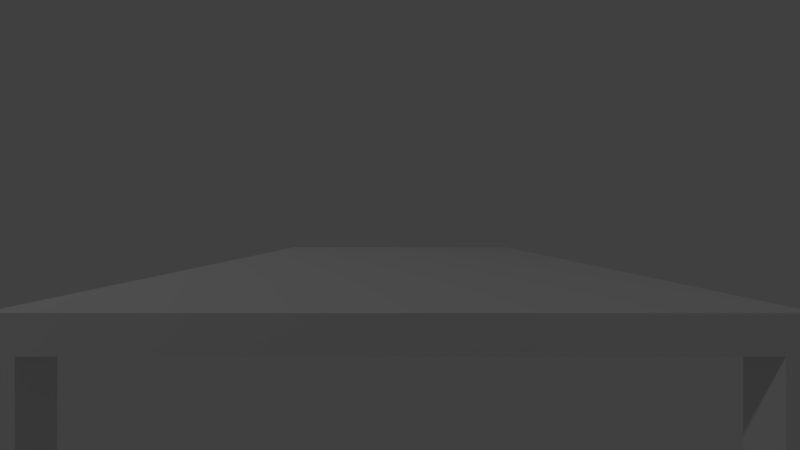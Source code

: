 # Source: grip-demo.blend  (saved by Blender 2.76.0; exported with 4.5.12 LTS)
import bpy
from mathutils import Matrix  # noqa: F401  (used for matrix-valued properties, if any)

bpy.ops.wm.read_factory_settings(use_empty=True)
scene = bpy.context.scene
scene.name = 'Scene'

# ---- collections
col_collection_1 = bpy.data.collections.new('Collection 1'); scene.collection.children.link(col_collection_1)
col_collection_11 = bpy.data.collections.new('Collection 11'); scene.collection.children.link(col_collection_11)
col_collection_11.hide_render = True
col_collection_11.hide_viewport = True

# ---- world
world_world = bpy.data.worlds.new('World'); scene.world = world_world
world_world.color = (0.05088, 0.05088, 0.05088)
world_world.use_sun_shadow = False
world_world.sun_shadow_jitter_overblur = 0.0
world_world.cycles.sampling_method = 'MANUAL'
world_world.cycles.sample_map_resolution = 256

# ---- cameras
cam_camera = bpy.data.cameras.new('Camera')
cam_camera.clip_end = 100.0
cam_camera.lens = 11.28
cam_camera.sensor_width = 32.0
cam_camera.sensor_height = 18.0
cam_camera.ortho_scale = 7.314
cam_camera.dof.focus_distance = 0.0
cam_camera.dof.aperture_fstop = 128.0

# ---- lights
light_lamp = bpy.data.lights.new('Lamp', 'POINT')
light_lamp.transmission_factor = 0.0
light_lamp.cutoff_distance = 30.0
light_lamp.energy = 100.0
light_lamp.shadow_buffer_clip_start = 1.001
light_lamp.shadow_soft_size = 0.1
light_lamp.shadow_maximum_resolution = 0.006
light_lamp.use_absolute_resolution = True
light_lamp.cycles.use_multiple_importance_sampling = False

# ---- meshes
me_cube_002 = bpy.data.meshes.new('Cube.002')
me_cube_002.from_pydata([(-1.0, -1.0, 0.1779), (-1.0, -1.0, 1.0), (-1.0, 1.0, 0.1779), (-1.0, 1.0, 1.0), (1.0, -1.0, 0.1779), (1.0, -1.0, 1.0), (1.0, 1.0, 0.1779), (1.0, 1.0, 1.0), (-0.9164, 1.0, 0.8988), (-0.9164, -1.0, 0.8988), (-0.9164, -1.0, 0.1779), (0.9164, 1.0, 0.8988), (0.9164, -1.0, 0.8988), (-0.9164, 1.0, 0.1779), (0.9164, -1.0, 0.1779), (0.9164, 1.0, 0.1779), (1.0, 0.9164, 0.8988), (-1.0, 0.9164, 0.8988), (0.9164, 0.9164, 0.8988), (-0.9164, 0.9164, 0.8988), (-0.9164, 0.9164, 0.1779), (-1.0, 0.9164, 0.1779), (1.0, -0.9164, 0.8988), (-1.0, -0.9164, 0.8988), (-0.9164, -0.9164, 0.8988), (-5.96e-08, -1.192e-07, 0.8988), (1.0, 0.9164, 0.1779), (0.9164, 0.9164, 0.1779), (-0.9164, -0.9164, 0.1779), (-1.0, -0.9164, 0.1779), (1.0, -0.9164, 0.1779), (0.9164, -0.9164, 0.1779), (-0.9164, 0.2639, 0.8988), (0.9164, -0.9164, 0.8988)], [(18, 19), (33, 24)], [(0, 1, 3, 2, 21, 17, 23, 29), (2, 3, 7, 6, 15, 11, 8, 13), (6, 7, 5, 4, 30, 22, 16, 26), (4, 5, 1, 0, 10, 9, 12, 14), (2, 13, 20, 21), (7, 3, 1, 5), (12, 33, 31, 14), (8, 32, 24, 19, 20, 13), (14, 31, 30, 4), (11, 18, 33, 12, 9, 24, 32, 8), (27, 18, 11, 15), (26, 27, 15, 6), (29, 28, 10, 0), (28, 24, 9, 10), (21, 20, 19, 17), (24, 23, 17, 19), (29, 23, 24, 28), (30, 31, 33, 22), (22, 33, 18, 16), (26, 16, 18, 27)])
me_cube_002.use_remesh_preserve_volume = False
me_cube_002.use_remesh_preserve_attributes = False
me_cube_002.use_mirror_vertex_groups = False
me_cube_002.update()
me_cube_001 = bpy.data.meshes.new('Cube.001')
me_cube_001.from_pydata([(-1.0, -1.0, 0.1779), (-1.0, -1.0, 1.0), (-1.0, 1.0, 0.1779), (-1.0, 1.0, 1.0), (1.0, -1.0, 0.1779), (1.0, -1.0, 1.0), (1.0, 1.0, 0.1779), (1.0, 1.0, 1.0)], [], [(0, 1, 3, 2), (2, 3, 7, 6), (6, 7, 5, 4), (4, 5, 1, 0), (2, 6, 4, 0), (7, 3, 1, 5)])
me_cube_001.use_remesh_preserve_volume = False
me_cube_001.use_remesh_preserve_attributes = False
me_cube_001.use_mirror_vertex_groups = False
me_cube_001.update()
me_cylinder_003 = bpy.data.meshes.new('Cylinder.003')
me_cylinder_003.from_pydata([(0.0, -1.104e-09, -0.01951), (0.0, 1.0, -0.01951), (0.003807, -1.083e-09, -0.01914), (0.003807, 1.0, -0.01914), (0.007467, -1.02e-09, -0.01803), (0.007467, 1.0, -0.01803), (0.01084, -9.18e-10, -0.01622), (0.01084, 1.0, -0.01622), (0.0138, -7.807e-10, -0.0138), (0.0138, 1.0, -0.0138), (0.01622, -6.134e-10, -0.01084), (0.01622, 1.0, -0.01084), (0.01803, -4.225e-10, -0.007467), (0.01803, 1.0, -0.007467), (0.01914, -2.154e-10, -0.003807), (0.01914, 1.0, -0.003807), (0.01951, -8.335e-17, -1.473e-09), (0.01951, 1.0, -3.524e-08), (0.01914, 2.154e-10, 0.003807), (0.01914, 1.0, 0.003807), (0.01803, 4.225e-10, 0.007467), (0.01803, 1.0, 0.007467), (0.01622, 6.134e-10, 0.01084), (0.01622, 1.0, 0.01084), (0.0138, 7.807e-10, 0.0138), (0.0138, 1.0, 0.0138), (0.01084, 9.18e-10, 0.01622), (0.01084, 1.0, 0.01622), (0.007467, 1.02e-09, 0.01803), (0.007467, 1.0, 0.01803), (0.003807, 1.083e-09, 0.01914), (0.003807, 1.0, 0.01914), (-6.358e-09, 1.104e-09, 0.01951), (-6.358e-09, 1.0, 0.01951), (-0.003807, 1.083e-09, 0.01914), (-0.003807, 1.0, 0.01914), (-0.007467, 1.02e-09, 0.01803), (-0.007467, 1.0, 0.01803), (-0.01084, 9.18e-10, 0.01622), (-0.01084, 1.0, 0.01622), (-0.0138, 7.807e-10, 0.0138), (-0.0138, 1.0, 0.0138), (-0.01622, 6.134e-10, 0.01084), (-0.01622, 1.0, 0.01084), (-0.01803, 4.225e-10, 0.007467), (-0.01803, 1.0, 0.007467), (-0.01914, 2.154e-10, 0.003807), (-0.01914, 1.0, 0.003807), (-0.01951, -1.066e-15, -1.884e-08), (-0.01951, 1.0, -5.261e-08), (-0.01914, -2.154e-10, -0.003807), (-0.01914, 1.0, -0.003807), (-0.01803, -4.225e-10, -0.007467), (-0.01803, 1.0, -0.007467), (-0.01622, -6.134e-10, -0.01084), (-0.01622, 1.0, -0.01084), (-0.0138, -7.807e-10, -0.0138), (-0.0138, 1.0, -0.0138), (-0.01084, -9.18e-10, -0.01622), (-0.01084, 1.0, -0.01622), (-0.007467, -1.02e-09, -0.01803), (-0.007467, 1.0, -0.01803), (-0.003807, -1.083e-09, -0.01914), (-0.003807, 1.0, -0.01914)], [], [(0, 1, 3, 2), (2, 3, 5, 4), (4, 5, 7, 6), (6, 7, 9, 8), (8, 9, 11, 10), (10, 11, 13, 12), (12, 13, 15, 14), (14, 15, 17, 16), (16, 17, 19, 18), (18, 19, 21, 20), (20, 21, 23, 22), (22, 23, 25, 24), (24, 25, 27, 26), (26, 27, 29, 28), (28, 29, 31, 30), (30, 31, 33, 32), (32, 33, 35, 34), (34, 35, 37, 36), (36, 37, 39, 38), (38, 39, 41, 40), (40, 41, 43, 42), (42, 43, 45, 44), (44, 45, 47, 46), (46, 47, 49, 48), (48, 49, 51, 50), (50, 51, 53, 52), (52, 53, 55, 54), (54, 55, 57, 56), (56, 57, 59, 58), (58, 59, 61, 60), (3, 1, 63, 61, 59, 57, 55, 53, 51, 49, 47, 45, 43, 41, 39, 37, 35, 33, 31, 29, 27, 25, 23, 21, 19, 17, 15, 13, 11, 9, 7, 5), (60, 61, 63, 62), (62, 63, 1, 0), (0, 2, 4, 6, 8, 10, 12, 14, 16, 18, 20, 22, 24, 26, 28, 30, 32, 34, 36, 38, 40, 42, 44, 46, 48, 50, 52, 54, 56, 58, 60, 62)])
me_cylinder_003.use_remesh_preserve_volume = False
me_cylinder_003.use_remesh_preserve_attributes = False
me_cylinder_003.use_mirror_vertex_groups = False
me_cylinder_003.update()
me_cylinder_002 = bpy.data.meshes.new('Cylinder.002')
me_cylinder_002.from_pydata([(2.805e-08, 0.0, -0.03691), (-3.342e-08, 1.0, -0.03691), (0.007202, 0.0, -0.03621), (0.007202, 1.0, -0.03621), (0.01413, 0.0, -0.0341), (0.01413, 1.0, -0.0341), (0.02051, 0.0, -0.03069), (0.02051, 1.0, -0.03069), (0.0261, 0.0, -0.0261), (0.0261, 1.0, -0.0261), (0.03069, 0.0, -0.02051), (0.03069, 1.0, -0.02051), (0.0341, 0.0, -0.01413), (0.0341, 1.0, -0.01413), (0.03621, 0.0, -0.007202), (0.03621, 1.0, -0.007202), (0.03691, 0.0, 2.216e-08), (0.03691, 1.0, -4.918e-08), (0.03621, 0.0, 0.007202), (0.03621, 1.0, 0.007202), (0.0341, 0.0, 0.01413), (0.0341, 1.0, 0.01413), (0.03069, 0.0, 0.02051), (0.03069, 1.0, 0.02051), (0.0261, 0.0, 0.0261), (0.0261, 1.0, 0.0261), (0.02051, 0.0, 0.03069), (0.02051, 1.0, 0.03069), (0.01413, 0.0, 0.0341), (0.01413, 1.0, 0.0341), (0.007202, 0.0, 0.03621), (0.007202, 1.0, 0.03621), (1.835e-08, 0.0, 0.03691), (-4.312e-08, 1.0, 0.03691), (-0.007202, 0.0, 0.03621), (-0.007202, 1.0, 0.03621), (-0.01413, 0.0, 0.0341), (-0.01413, 1.0, 0.0341), (-0.02051, 0.0, 0.03069), (-0.02051, 1.0, 0.03069), (-0.0261, 0.0, 0.0261), (-0.0261, 1.0, 0.0261), (-0.03069, 0.0, 0.02051), (-0.03069, 1.0, 0.02051), (-0.0341, 0.0, 0.01413), (-0.0341, 1.0, 0.01413), (-0.03621, 0.0, 0.007202), (-0.03621, 1.0, 0.007202), (-0.03691, 0.0, -1.303e-08), (-0.03691, 1.0, -8.436e-08), (-0.03621, 0.0, -0.007202), (-0.03621, 1.0, -0.007202), (-0.0341, 0.0, -0.01413), (-0.0341, 1.0, -0.01413), (-0.03069, 0.0, -0.02051), (-0.03069, 1.0, -0.02051), (-0.0261, 0.0, -0.0261), (-0.0261, 1.0, -0.0261), (-0.02051, 0.0, -0.03069), (-0.02051, 1.0, -0.03069), (-0.01413, 0.0, -0.0341), (-0.01413, 1.0, -0.0341), (-0.007202, 0.0, -0.03621), (-0.007202, 1.0, -0.03621)], [], [(0, 1, 3, 2), (2, 3, 5, 4), (4, 5, 7, 6), (6, 7, 9, 8), (8, 9, 11, 10), (10, 11, 13, 12), (12, 13, 15, 14), (14, 15, 17, 16), (16, 17, 19, 18), (18, 19, 21, 20), (20, 21, 23, 22), (22, 23, 25, 24), (24, 25, 27, 26), (26, 27, 29, 28), (28, 29, 31, 30), (30, 31, 33, 32), (32, 33, 35, 34), (34, 35, 37, 36), (36, 37, 39, 38), (38, 39, 41, 40), (40, 41, 43, 42), (42, 43, 45, 44), (44, 45, 47, 46), (46, 47, 49, 48), (48, 49, 51, 50), (50, 51, 53, 52), (52, 53, 55, 54), (54, 55, 57, 56), (56, 57, 59, 58), (58, 59, 61, 60), (3, 1, 63, 61, 59, 57, 55, 53, 51, 49, 47, 45, 43, 41, 39, 37, 35, 33, 31, 29, 27, 25, 23, 21, 19, 17, 15, 13, 11, 9, 7, 5), (60, 61, 63, 62), (62, 63, 1, 0), (0, 2, 4, 6, 8, 10, 12, 14, 16, 18, 20, 22, 24, 26, 28, 30, 32, 34, 36, 38, 40, 42, 44, 46, 48, 50, 52, 54, 56, 58, 60, 62)])
me_cylinder_002.use_remesh_preserve_volume = False
me_cylinder_002.use_remesh_preserve_attributes = False
me_cylinder_002.use_mirror_vertex_groups = False
me_cylinder_002.update()
me_cylinder_001 = bpy.data.meshes.new('Cylinder.001')
me_cylinder_001.from_pydata([(9.467e-09, -5.96e-08, -0.05513), (-2.034e-08, 1.0, -0.05513), (0.01076, -5.96e-08, -0.05407), (0.01076, 1.0, -0.05407), (0.0211, -5.96e-08, -0.05094), (0.0211, 1.0, -0.05094), (0.03063, -5.96e-08, -0.04584), (0.03063, 1.0, -0.04584), (0.03898, -5.96e-08, -0.03898), (0.03898, 1.0, -0.03898), (0.04584, -5.96e-08, -0.03063), (0.04584, 1.0, -0.03063), (0.05094, -5.96e-08, -0.0211), (0.05094, 1.0, -0.0211), (0.05407, -5.96e-08, -0.01076), (0.05407, 1.0, -0.01076), (0.05513, -5.96e-08, 1.847e-07), (0.05513, 1.0, -2.087e-07), (0.05407, -5.96e-08, 0.01076), (0.05407, 1.0, 0.01076), (0.05094, -5.96e-08, 0.0211), (0.05094, 1.0, 0.0211), (0.04584, -5.96e-08, 0.03063), (0.04584, 1.0, 0.03063), (0.03898, -5.96e-08, 0.03898), (0.03898, 1.0, 0.03898), (0.03063, -5.96e-08, 0.04584), (0.03063, 1.0, 0.04584), (0.0211, -5.96e-08, 0.05094), (0.0211, 1.0, 0.05094), (0.01076, -5.96e-08, 0.05407), (0.01076, 1.0, 0.05407), (-3.845e-09, -5.96e-08, 0.05513), (-3.365e-08, 1.0, 0.05513), (-0.01076, -5.96e-08, 0.05407), (-0.01076, 1.0, 0.05407), (-0.0211, -5.96e-08, 0.05094), (-0.0211, 1.0, 0.05094), (-0.03063, -5.96e-08, 0.04584), (-0.03063, 1.0, 0.04584), (-0.03898, -5.96e-08, 0.03898), (-0.03898, 1.0, 0.03898), (-0.04584, -5.96e-08, 0.03063), (-0.04584, 1.0, 0.03063), (-0.05094, -5.96e-08, 0.0211), (-0.05094, 1.0, 0.0211), (-0.05407, -5.96e-08, 0.01076), (-0.05407, 1.0, 0.01076), (-0.05513, -5.96e-08, 1.38e-07), (-0.05513, 1.0, -2.554e-07), (-0.05407, -5.96e-08, -0.01076), (-0.05407, 1.0, -0.01076), (-0.05094, -5.96e-08, -0.0211), (-0.05094, 1.0, -0.0211), (-0.04584, -5.96e-08, -0.03063), (-0.04584, 1.0, -0.03063), (-0.03898, -5.96e-08, -0.03898), (-0.03898, 1.0, -0.03898), (-0.03063, -5.96e-08, -0.04584), (-0.03063, 1.0, -0.04584), (-0.0211, -5.96e-08, -0.05094), (-0.0211, 1.0, -0.05094), (-0.01076, -5.96e-08, -0.05407), (-0.01076, 1.0, -0.05407)], [], [(0, 1, 3, 2), (2, 3, 5, 4), (4, 5, 7, 6), (6, 7, 9, 8), (8, 9, 11, 10), (10, 11, 13, 12), (12, 13, 15, 14), (14, 15, 17, 16), (16, 17, 19, 18), (18, 19, 21, 20), (20, 21, 23, 22), (22, 23, 25, 24), (24, 25, 27, 26), (26, 27, 29, 28), (28, 29, 31, 30), (30, 31, 33, 32), (32, 33, 35, 34), (34, 35, 37, 36), (36, 37, 39, 38), (38, 39, 41, 40), (40, 41, 43, 42), (42, 43, 45, 44), (44, 45, 47, 46), (46, 47, 49, 48), (48, 49, 51, 50), (50, 51, 53, 52), (52, 53, 55, 54), (54, 55, 57, 56), (56, 57, 59, 58), (58, 59, 61, 60), (3, 1, 63, 61, 59, 57, 55, 53, 51, 49, 47, 45, 43, 41, 39, 37, 35, 33, 31, 29, 27, 25, 23, 21, 19, 17, 15, 13, 11, 9, 7, 5), (60, 61, 63, 62), (62, 63, 1, 0), (0, 2, 4, 6, 8, 10, 12, 14, 16, 18, 20, 22, 24, 26, 28, 30, 32, 34, 36, 38, 40, 42, 44, 46, 48, 50, 52, 54, 56, 58, 60, 62)])
me_cylinder_001.use_remesh_preserve_volume = False
me_cylinder_001.use_remesh_preserve_attributes = False
me_cylinder_001.use_mirror_vertex_groups = False
me_cylinder_001.update()
me_cylinder = bpy.data.meshes.new('Cylinder')
me_cylinder.from_pydata([(0.0, -1.104e-09, -0.01951), (0.0, 1.0, -0.01951), (0.003807, -1.083e-09, -0.01914), (0.003807, 1.0, -0.01914), (0.007467, -1.02e-09, -0.01803), (0.007467, 1.0, -0.01803), (0.01084, -9.18e-10, -0.01622), (0.01084, 1.0, -0.01622), (0.0138, -7.807e-10, -0.0138), (0.0138, 1.0, -0.0138), (0.01622, -6.134e-10, -0.01084), (0.01622, 1.0, -0.01084), (0.01803, -4.225e-10, -0.007467), (0.01803, 1.0, -0.007467), (0.01914, -2.154e-10, -0.003807), (0.01914, 1.0, -0.003807), (0.01951, -8.335e-17, -1.473e-09), (0.01951, 1.0, -3.524e-08), (0.01914, 2.154e-10, 0.003807), (0.01914, 1.0, 0.003807), (0.01803, 4.225e-10, 0.007467), (0.01803, 1.0, 0.007467), (0.01622, 6.134e-10, 0.01084), (0.01622, 1.0, 0.01084), (0.0138, 7.807e-10, 0.0138), (0.0138, 1.0, 0.0138), (0.01084, 9.18e-10, 0.01622), (0.01084, 1.0, 0.01622), (0.007467, 1.02e-09, 0.01803), (0.007467, 1.0, 0.01803), (0.003807, 1.083e-09, 0.01914), (0.003807, 1.0, 0.01914), (-6.358e-09, 1.104e-09, 0.01951), (-6.358e-09, 1.0, 0.01951), (-0.003807, 1.083e-09, 0.01914), (-0.003807, 1.0, 0.01914), (-0.007467, 1.02e-09, 0.01803), (-0.007467, 1.0, 0.01803), (-0.01084, 9.18e-10, 0.01622), (-0.01084, 1.0, 0.01622), (-0.0138, 7.807e-10, 0.0138), (-0.0138, 1.0, 0.0138), (-0.01622, 6.134e-10, 0.01084), (-0.01622, 1.0, 0.01084), (-0.01803, 4.225e-10, 0.007467), (-0.01803, 1.0, 0.007467), (-0.01914, 2.154e-10, 0.003807), (-0.01914, 1.0, 0.003807), (-0.01951, -1.066e-15, -1.884e-08), (-0.01951, 1.0, -5.261e-08), (-0.01914, -2.154e-10, -0.003807), (-0.01914, 1.0, -0.003807), (-0.01803, -4.225e-10, -0.007467), (-0.01803, 1.0, -0.007467), (-0.01622, -6.134e-10, -0.01084), (-0.01622, 1.0, -0.01084), (-0.0138, -7.807e-10, -0.0138), (-0.0138, 1.0, -0.0138), (-0.01084, -9.18e-10, -0.01622), (-0.01084, 1.0, -0.01622), (-0.007467, -1.02e-09, -0.01803), (-0.007467, 1.0, -0.01803), (-0.003807, -1.083e-09, -0.01914), (-0.003807, 1.0, -0.01914)], [], [(0, 1, 3, 2), (2, 3, 5, 4), (4, 5, 7, 6), (6, 7, 9, 8), (8, 9, 11, 10), (10, 11, 13, 12), (12, 13, 15, 14), (14, 15, 17, 16), (16, 17, 19, 18), (18, 19, 21, 20), (20, 21, 23, 22), (22, 23, 25, 24), (24, 25, 27, 26), (26, 27, 29, 28), (28, 29, 31, 30), (30, 31, 33, 32), (32, 33, 35, 34), (34, 35, 37, 36), (36, 37, 39, 38), (38, 39, 41, 40), (40, 41, 43, 42), (42, 43, 45, 44), (44, 45, 47, 46), (46, 47, 49, 48), (48, 49, 51, 50), (50, 51, 53, 52), (52, 53, 55, 54), (54, 55, 57, 56), (56, 57, 59, 58), (58, 59, 61, 60), (3, 1, 63, 61, 59, 57, 55, 53, 51, 49, 47, 45, 43, 41, 39, 37, 35, 33, 31, 29, 27, 25, 23, 21, 19, 17, 15, 13, 11, 9, 7, 5), (60, 61, 63, 62), (62, 63, 1, 0), (0, 2, 4, 6, 8, 10, 12, 14, 16, 18, 20, 22, 24, 26, 28, 30, 32, 34, 36, 38, 40, 42, 44, 46, 48, 50, 52, 54, 56, 58, 60, 62)])
me_cylinder.use_remesh_preserve_volume = False
me_cylinder.use_remesh_preserve_attributes = False
me_cylinder.use_mirror_vertex_groups = False
me_cylinder.update()
arm_armature = bpy.data.armatures.new('Armature')  # bones are not reproduced

# ---- objects
ob_cube_001 = bpy.data.objects.new('Cube.001', me_cube_002)
ob_cube = bpy.data.objects.new('Cube', me_cube_001)
ob_targetgrip = bpy.data.objects.new('TargetGrip', None)
ob_armature = bpy.data.objects.new('Armature', arm_armature)
ob_cylinder_003 = bpy.data.objects.new('Cylinder.003', me_cylinder_003)
ob_cylinder_002 = bpy.data.objects.new('Cylinder.002', me_cylinder_002)
ob_cylinder_001 = bpy.data.objects.new('Cylinder.001', me_cylinder_001)
ob_lamp = bpy.data.objects.new('Lamp', light_lamp)
ob_camera = bpy.data.objects.new('Camera', cam_camera)
ob_cylinder = bpy.data.objects.new('Cylinder', me_cylinder)

# ---- transforms, parenting, visibility, modifiers, constraints
ob_cube_001.location = (0.0, -2.0, -1.0)
ob_cube_001.scale = (0.9809, 0.9809, 1.0)
ob_cube_001.lineart.crease_threshold = 0.0
ob_cube.location = (0.0, 0.0, -1.0)
ob_cube.scale = (0.4265, 0.4265, 1.0)
ob_cube.lineart.crease_threshold = 0.0
ob_targetgrip.location = (-1.126, -2.409, 0.1134)
ob_targetgrip.empty_image_offset = (0.0, 0.0)
ob_targetgrip.show_in_front = True
ob_targetgrip.lineart.crease_threshold = 0.0
_c = ob_targetgrip.constraints.new('LIMIT_LOCATION'); _c.name = 'Limit Location'
_c.use_min_x = True
_c.use_min_y = True
_c.use_min_z = True
_c.use_max_x = True
_c.use_max_y = True
_c.use_max_z = True
_c.min_x = -1.0
_c.min_y = -2.5
_c.max_x = 1.0
_c.max_y = -1.0
_c.max_z = 0.5
ob_armature.location = (0.0, 0.0, 0.0)
ob_armature.lineart.crease_threshold = 0.0
ob_cylinder_003.location = (0.0, 0.0, 0.0)
ob_cylinder_003.rotation_euler = (1.571, -0.0, 0.0)
ob_cylinder_003.lineart.crease_threshold = 0.0
_c = ob_cylinder_003.constraints.new('COPY_TRANSFORMS'); _c.name = 'Copy Transforms'
_c.target = ob_armature
_c.subtarget = 'Bone.002'
ob_cylinder_002.location = (0.0, 0.0, 0.0)
ob_cylinder_002.rotation_euler = (1.571, -0.0, 0.0)
ob_cylinder_002.lineart.crease_threshold = 0.0
_c = ob_cylinder_002.constraints.new('COPY_TRANSFORMS'); _c.name = 'Copy Transforms'
_c.target = ob_armature
_c.subtarget = 'Bone.001'
ob_cylinder_001.location = (0.0, 0.0, 0.0)
ob_cylinder_001.rotation_euler = (1.571, -0.0, 0.0)
ob_cylinder_001.lineart.crease_threshold = 0.0
_c = ob_cylinder_001.constraints.new('COPY_TRANSFORMS'); _c.name = 'Copy Transforms'
_c.target = ob_armature
_c.subtarget = 'Bone'
ob_lamp.location = (4.076, 1.005, 5.904)
ob_lamp.rotation_euler = (0.6503, 0.05522, 1.866)
ob_lamp.lock_rotations_4d = False
ob_lamp.empty_display_type = 'ARROWS'
ob_lamp.color = (0.0, 0.0, 0.0, 0.0)
ob_lamp.lineart.crease_threshold = 0.0
ob_camera.location = (0.0, -0.3617, 0.2055)
ob_camera.rotation_euler = (1.571, -0.0, 3.142)
ob_camera.lock_rotations_4d = False
ob_camera.empty_display_type = 'ARROWS'
ob_camera.color = (0.0, 0.0, 0.0, 0.0)
ob_camera.display_type = 'WIRE'
ob_camera.lineart.crease_threshold = 0.0
ob_cylinder.location = (0.0, 0.0, 0.0)
ob_cylinder.lineart.crease_threshold = 0.0

# ---- collection membership
col_collection_1.objects.link(ob_cube_001)
col_collection_1.objects.link(ob_cube)
col_collection_1.objects.link(ob_targetgrip)
col_collection_1.objects.link(ob_armature)
col_collection_1.objects.link(ob_cylinder_003)
col_collection_1.objects.link(ob_cylinder_002)
col_collection_1.objects.link(ob_cylinder_001)
col_collection_1.objects.link(ob_lamp)
col_collection_1.objects.link(ob_camera)
col_collection_11.objects.link(ob_cylinder)

# ---- scene / render settings (as saved in the file)
scene.camera = ob_camera
scene.frame_start = 1; scene.frame_end = 250; scene.frame_set(1)
scene.render.engine = 'BLENDER_EEVEE_NEXT'
scene.render.image_settings.file_format = 'FFMPEG'
scene.render.image_settings.color_mode = 'RGB'
scene.render.resolution_percentage = 50
scene.render.dither_intensity = 0.0
scene.cycles.use_denoising = False
scene.cycles.samples = 10
scene.cycles.sampling_pattern = 'TABULATED_SOBOL'
scene.cycles.light_sampling_threshold = 0.0
scene.cycles.use_adaptive_sampling = False
scene.cycles.use_light_tree = False
scene.cycles.blur_glossy = 0.0
scene.cycles.pixel_filter_type = 'GAUSSIAN'
scene.cycles.sample_clamp_indirect = 0.0
scene.view_settings.view_transform = 'Standard'
bpy.context.view_layer.update()
